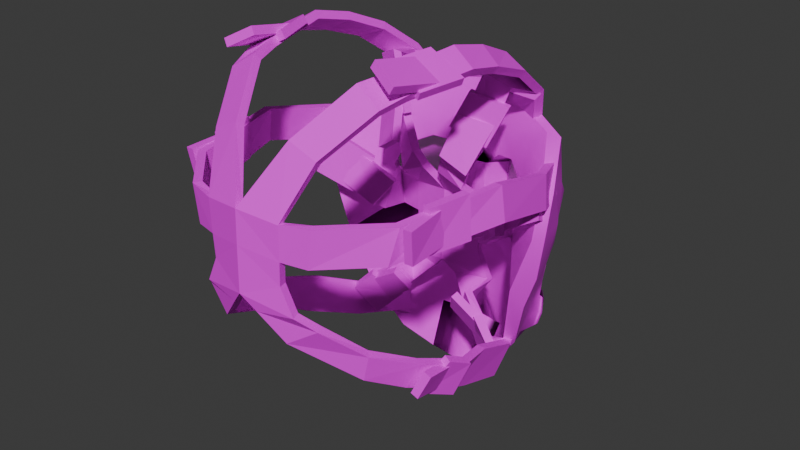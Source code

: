 # Source: gasmask.blend  (saved by Blender 4.3.34; exported with 4.5.12 LTS)
import bpy
from mathutils import Matrix  # noqa: F401  (used for matrix-valued properties, if any)

bpy.ops.wm.read_factory_settings(use_empty=True)
scene = bpy.context.scene
scene.name = 'Scene'

# ---- images (referenced by path relative to the original .blend; pixels are not part of the script)
import os
ASSET_DIR = os.environ.get("B2B_ASSET_DIR", "")  # directory of the original .blend (textures are referenced by path, not embedded)
HERE = os.path.dirname(os.path.abspath(__file__))  # packed textures are extracted next to this script under _unpacked/

def load_image(name, relpath, width, height, colorspace="sRGB"):
    """Load a texture the original file referenced (path relative to the .blend, or extracted next to this script)."""
    p = next((c for c in (os.path.join(HERE, relpath), os.path.join(ASSET_DIR, relpath)) if relpath and os.path.exists(c)), "")
    if p:
        img = bpy.data.images.load(p, check_existing=True)
        img.name = name
    else:  # same state as the original file: an image datablock whose file is absent (Cycles renders it pink)
        img = bpy.data.images.new(name, width, height)
        img.source = "FILE"
        img.filepath = "//" + (relpath or name)
    img.colorspace_settings.name = colorspace
    return img
img_gasmask_png = load_image('gasmask.png', 'gasmask.png', 1024, 1024, 'sRGB')
img_glass_png = load_image('glass.png', 'glass.png', 1024, 1024, 'sRGB')

# ---- materials (node trees are filled in below, after node groups)
mat_material = bpy.data.materials.new('Material')
mat_material_001 = bpy.data.materials.new('Material.001')

# ---- node groups
ng_smooth_by_angle = bpy.data.node_groups.new('Smooth by Angle', 'GeometryNodeTree')
_s = ng_smooth_by_angle.interface.new_socket(name='Mesh', in_out='OUTPUT', socket_type='NodeSocketGeometry')
_s = ng_smooth_by_angle.interface.new_socket(name='Mesh', in_out='INPUT', socket_type='NodeSocketGeometry')
_s = ng_smooth_by_angle.interface.new_socket(name='Angle', in_out='INPUT', socket_type='NodeSocketFloat')
_s.subtype = 'ANGLE'
_s.default_value = 0.5236
_s.min_value = 0.0
_s.max_value = 3.142
_s.description = 'Maximum face angle for smooth edges'
_s = ng_smooth_by_angle.interface.new_socket(name='Ignore Sharpness', in_out='INPUT', socket_type='NodeSocketBool')
_s.force_non_field = True
ng_smooth_by_angle.description = 'Set the sharpness of mesh edges based on the angle between the neighboring faces'
ng_smooth_by_angle.is_modifier = True
_N = ng_smooth_by_angle.nodes; _L = ng_smooth_by_angle.links
n0 = _N.new('GeometryNodeSetShadeSmooth'); n0.name = 'Set Shade Smooth'; n0.location = (120, -80)
n0.domain = 'EDGE'
n1 = _N.new('GeometryNodeSetShadeSmooth'); n1.name = 'Set Shade Smooth.001'; n1.location = (300, -80)
n2 = _N.new('NodeGroupOutput'); n2.name = 'Group Output'; n2.location = (480, -80)
n3 = _N.new('GeometryNodeInputMeshEdgeAngle'); n3.name = 'Edge Angle'; n3.location = (-440, -240)
n4 = _N.new('NodeGroupInput'); n4.name = 'Group Input'; n4.location = (-80, -80)
n5 = _N.new('GeometryNodeInputEdgeSmooth'); n5.name = 'Is Edge Smooth'; n5.location = (-260, -120)
n6 = _N.new('GeometryNodeInputShadeSmooth'); n6.name = 'Is Shade Smooth'; n6.location = (-440, -397)
n7 = _N.new('FunctionNodeCompare'); n7.name = 'Compare'; n7.location = (-260, -260)
n7.operation = 'LESS_EQUAL'
n7.inputs[6].default_value = (0.0, 0.0, 0.0, 0.0)
n7.inputs[7].default_value = (0.0, 0.0, 0.0, 0.0)
n8 = _N.new('FunctionNodeBooleanMath'); n8.name = 'Boolean Math.001'; n8.location = (-80, -260)
n9 = _N.new('NodeGroupInput'); n9.name = 'Group Input.001'; n9.location = (-440, -329)
n10 = _N.new('NodeGroupInput'); n10.name = 'Group Input.002'; n10.location = (-259, -189)
n11 = _N.new('FunctionNodeBooleanMath'); n11.name = 'Boolean Math'; n11.location = (-80, -149)
n11.operation = 'OR'
n12 = _N.new('FunctionNodeBooleanMath'); n12.name = 'Boolean Math.002'; n12.location = (-260, -380)
n12.operation = 'OR'
n13 = _N.new('NodeGroupInput'); n13.name = 'Group Input.003'; n13.location = (-440, -460)
_L.new(n3.outputs[0], n7.inputs[0])
_L.new(n1.outputs[0], n2.inputs[0])
_L.new(n9.outputs[1], n7.inputs[1])
_L.new(n7.outputs[0], n8.inputs[0])
_L.new(n4.outputs[0], n0.inputs[0])
_L.new(n0.outputs[0], n1.inputs[0])
_L.new(n8.outputs[0], n0.inputs[2])
_L.new(n10.outputs[2], n11.inputs[1])
_L.new(n5.outputs[0], n11.inputs[0])
_L.new(n11.outputs[0], n0.inputs[1])
_L.new(n13.outputs[2], n12.inputs[1])
_L.new(n6.outputs[0], n12.inputs[0])
_L.new(n12.outputs[0], n8.inputs[1])
n2.is_active_output = True

# ---- material node trees
mat_material.use_nodes = True; mat_material.node_tree.nodes.clear()
_N = mat_material.node_tree.nodes; _L = mat_material.node_tree.links
n0 = _N.new('ShaderNodeBsdfPrincipled'); n0.name = 'Principled BSDF'; n0.location = (10, 300)
n0.inputs[2].default_value = 0.7603
n1 = _N.new('ShaderNodeOutputMaterial'); n1.name = 'Material Output'; n1.location = (300, 300)
n2 = _N.new('ShaderNodeTexImage'); n2.name = 'Image Texture'; n2.location = (-280, 280)
n2.image = img_gasmask_png
_L.new(n0.outputs[0], n1.inputs[0])
_L.new(n2.outputs[0], n0.inputs[0])
n1.is_active_output = True
mat_material_001.use_nodes = True; mat_material_001.node_tree.nodes.clear()
_N = mat_material_001.node_tree.nodes; _L = mat_material_001.node_tree.links
n0 = _N.new('ShaderNodeBsdfPrincipled'); n0.name = 'Principled BSDF'; n0.location = (10, 300)
n0.inputs[4].default_value = 0.5124
n1 = _N.new('ShaderNodeOutputMaterial'); n1.name = 'Material Output'; n1.location = (300, 300)
n2 = _N.new('ShaderNodeTexImage'); n2.name = 'Image Texture'; n2.location = (-280, 280)
n2.image = img_glass_png
_L.new(n0.outputs[0], n1.inputs[0])
_L.new(n2.outputs[0], n0.inputs[0])
n1.is_active_output = True

# ---- world
world_world = bpy.data.worlds.new('World'); scene.world = world_world
world_world.use_nodes = True; world_world.node_tree.nodes.clear()
_N = world_world.node_tree.nodes; _L = world_world.node_tree.links
n0 = _N.new('ShaderNodeOutputWorld'); n0.name = 'World Output'; n0.location = (300, 300)
n1 = _N.new('ShaderNodeBackground'); n1.name = 'Background'; n1.location = (10, 300)
n1.inputs[0].default_value = (0.05088, 0.05088, 0.05088, 1.0)
_L.new(n1.outputs[0], n0.inputs[0])
n0.is_active_output = True
world_world.color = (0.05088, 0.05088, 0.05088)
world_world.sun_shadow_jitter_overblur = 0.0

# ---- meshes
me_cube = bpy.data.meshes.new('Cube')
me_cube.from_pydata([(-0.01299, -0.1403, -1.755), (0.0002475, -0.1393, -1.752), (0.0002475, -0.1535, -1.805), (-0.01299, -0.1526, -1.802), (-0.02322, -0.15, -1.792), (-0.02693, -0.1465, -1.779), (-0.02322, -0.1429, -1.765), (-0.0207, -0.1549, -1.733), (-0.00872, -0.1495, -1.731), (-0.03398, -0.1641, -1.724), (-0.01493, -0.1572, -1.718), (-0.05147, -0.1706, -1.718), (-0.06255, -0.1797, -1.702), (-0.06799, -0.1818, -1.676), (-0.0556, -0.1737, -1.661), (-0.0364, -0.1621, -1.658), (-0.02041, -0.155, -1.663), (-0.006526, -0.1511, -1.678), (-0.007551, -0.1538, -1.721), (-0.003537, -0.1543, -1.701), (0.0002475, -0.1545, -1.704), (0.0002475, -0.1519, -1.68), (-0.03014, -0.1608, -1.738), (-0.04216, -0.168, -1.732), (-0.03534, -0.1625, -1.719), (-0.01893, -0.1571, -1.713), (-0.04973, -0.1686, -1.713), (-0.05881, -0.1761, -1.7), (-0.0651, -0.1783, -1.679), (-0.05464, -0.1717, -1.665), (-0.03805, -0.1604, -1.661), (-0.02272, -0.1539, -1.667), (-0.01185, -0.1515, -1.679), (-0.009219, -0.1534, -1.699), (-0.03451, -0.1669, -1.714), (-0.02126, -0.1615, -1.71), (-0.04744, -0.1736, -1.709), (-0.05565, -0.1801, -1.699), (-0.06077, -0.1802, -1.681), (-0.05089, -0.1746, -1.671), (-0.03717, -0.1641, -1.666), (-0.02316, -0.1586, -1.671), (-0.01347, -0.1583, -1.681), (-0.01228, -0.1588, -1.698), (0.0002475, -0.1585, -1.642), (-0.03286, -0.1674, -1.642), (-0.06326, -0.1813, -1.653), (-0.06629, -0.1858, -1.709), (-0.05714, -0.1771, -1.727), (-0.0698, -0.1879, -1.669), (0.0002475, -0.1405, -1.744), (-0.01676, -0.1464, -1.748), (-0.01004, -0.1404, -1.76), (0.0002475, -0.1396, -1.757), (0.0002475, -0.1506, -1.798), (-0.01004, -0.1499, -1.796), (-0.01792, -0.1479, -1.788), (-0.0208, -0.1451, -1.778), (-0.01792, -0.1424, -1.767), (0.0002475, -0.1613, -1.628), (-0.03104, -0.171, -1.63), (-0.06657, -0.1868, -1.642), (-0.07265, -0.1994, -1.665), (0.0002475, -0.1452, -1.759), (-0.00904, -0.1458, -1.761), (-0.00904, -0.154, -1.792), (0.0002475, -0.1546, -1.795), (-0.01579, -0.1523, -1.786), (-0.01827, -0.1499, -1.777), (-0.01579, -0.1475, -1.768), (0.0002475, -0.1473, -1.728), (0.0002475, -0.1511, -1.718), (-0.06823, -0.1934, -1.71), (-0.07162, -0.1921, -1.688), (-0.08125, -0.215, -1.662), (-0.07471, -0.1973, -1.689), (-0.0743, -0.2156, -1.718), (-0.07958, -0.218, -1.689), (-0.06352, -0.1897, -1.725), (-0.02803, -0.1834, -1.711), (-0.01524, -0.1788, -1.705), (-0.03882, -0.189, -1.706), (-0.04918, -0.1939, -1.689), (-0.04263, -0.1912, -1.674), (-0.02952, -0.1802, -1.668), (-0.01733, -0.1756, -1.67), (-0.008272, -0.175, -1.678), (-0.006955, -0.1753, -1.694), (-0.03004, -0.1582, -1.787), (-0.03084, -0.1537, -1.777), (-0.02714, -0.1501, -1.764), (-0.03692, -0.1657, -1.782), (-0.03391, -0.1587, -1.775), (-0.03643, -0.1582, -1.764), (-0.04965, -0.171, -1.758), (-0.05277, -0.1776, -1.766), (-0.05025, -0.1787, -1.777), (-0.04369, -0.1737, -1.783), (-0.043, -0.1632, -1.758), (-0.04053, -0.1638, -1.781), (-0.03797, -0.1579, -1.775), (-0.04011, -0.1575, -1.766), (-0.05148, -0.1685, -1.761), (-0.05404, -0.174, -1.768), (-0.0519, -0.1749, -1.776), (-0.0463, -0.1707, -1.782), (-0.04571, -0.1617, -1.76), (-0.04253, -0.1645, -1.748), (-0.02931, -0.1555, -1.751), (-0.0591, -0.1897, -1.741), (-0.06547, -0.2134, -1.741), (-0.05418, -0.1764, -1.744), (-0.05501, -0.1878, -1.753), (-0.04601, -0.1662, -1.771), (-0.05194, -0.1876, -1.766), (-0.04592, -0.1887, -1.779), (-0.05567, -0.2061, -1.773), (-0.0272, -0.1695, -1.801), (-0.03531, -0.1908, -1.8), (0.0002475, -0.1612, -1.809), (0.0002475, -0.1737, -1.821), (-0.03435, -0.1767, -1.795), (-0.01489, -0.1647, -1.807), (-0.02384, -0.1813, -1.811), (0.0002475, -0.1712, -1.626), (-0.03941, -0.1819, -1.792), (-0.02796, -0.178, -1.629), (0.0002475, -0.1802, -1.656), (-0.02682, -0.1856, -1.648), (0.0002475, -0.1809, -1.676), (-0.05115, -0.1918, -1.647), (0.0002475, -0.1783, -1.693), (-0.06013, -0.1918, -1.639), (-0.07032, -0.217, -1.665), (-0.07513, -0.2176, -1.662), (0.0002475, -0.174, -1.708), (-0.06155, -0.2235, -1.727), (-0.07458, -0.224, -1.69), (-0.05221, -0.2133, -1.767), (-0.03527, -0.2018, -1.799), (-0.01986, -0.1892, -1.815), (0.0002475, -0.1624, -1.727), (-0.02297, -0.1744, -1.788), (0.0002475, -0.1611, -1.796), (0.0002475, -0.1843, -1.822), (-0.0346, -0.1882, -1.776), (0.0002475, -0.1618, -1.762), (-0.03337, -0.172, -1.752), (-0.04793, -0.185, -1.753), (-0.06954, -0.2207, -1.688), (-0.03451, -0.1669, -1.714), (-0.02126, -0.1615, -1.71), (-0.04744, -0.1736, -1.709), (-0.05565, -0.1801, -1.699), (-0.06077, -0.1802, -1.681), (-0.05089, -0.1746, -1.671), (-0.03717, -0.1641, -1.666), (-0.02316, -0.1586, -1.671), (-0.01347, -0.1583, -1.681), (-0.01228, -0.1588, -1.698)], [], [(50, 51, 7, 8), (8, 7, 9, 10), (8, 10, 18), (18, 10, 19, 20), (20, 19, 17, 21), (9, 7, 22, 23), (15, 14, 29, 30), (19, 10, 25, 33), (12, 11, 26, 27), (16, 15, 30, 31), (13, 12, 27, 28), (17, 16, 31, 32), (14, 13, 28, 29), (11, 9, 24, 26), (17, 19, 33, 32), (10, 9, 24, 25), (26, 24, 34, 36), (33, 25, 35, 43), (30, 29, 39, 40), (27, 26, 36, 37), (32, 33, 43, 42), (31, 30, 40, 41), (28, 27, 37, 38), (25, 24, 34, 35), (32, 31, 41, 42), (29, 28, 38, 39), (16, 17, 21, 44), (15, 16, 44, 45), (14, 15, 45, 46), (11, 12, 47, 48), (11, 48, 23, 9), (14, 46, 49, 13), (1, 0, 51, 50), (5, 6, 58, 57), (3, 4, 56, 55), (0, 1, 53, 52), (6, 0, 52, 58), (4, 5, 57, 56), (2, 3, 55, 54), (58, 52, 64, 69), (45, 44, 59, 60), (46, 45, 60, 61), (49, 46, 61, 62), (63, 66, 65, 67, 68, 69, 64), (56, 57, 68, 67), (54, 55, 65, 66), (57, 58, 69, 68), (55, 56, 67, 65), (52, 53, 63, 64), (8, 18, 71, 70), (8, 70, 50), (18, 20, 71), (12, 73, 47), (47, 73, 75, 72), (73, 13, 49), (13, 73, 12), (73, 49, 62, 75), (75, 62, 74, 77), (72, 75, 77, 76), (62, 61, 74), (72, 76, 78), (47, 72, 78, 48), (42, 41, 85, 86), (39, 38, 82, 83), (36, 34, 79, 81), (43, 35, 80, 87), (40, 39, 83, 84), (37, 36, 81, 82), (42, 43, 87, 86), (41, 40, 84, 85), (38, 37, 82), (35, 34, 79, 80), (6, 5, 89, 90), (5, 4, 88, 89), (90, 89, 92, 93), (89, 88, 91, 92), (6, 90, 51, 0), (98, 93, 101, 106), (92, 91, 99, 100), (96, 97, 105, 104), (94, 95, 103, 102), (93, 92, 100, 101), (97, 91, 99, 105), (95, 96, 104, 103), (94, 98, 106, 102), (90, 93, 108, 51), (51, 108, 22, 7), (93, 98, 107, 108), (78, 76, 110, 109), (78, 109, 111, 48), (108, 107, 23, 22), (23, 107, 111, 48), (98, 94, 111, 107), (109, 110, 112), (109, 112, 94, 111), (100, 113, 106, 101), (106, 113, 103, 102), (103, 113, 105, 104), (113, 100, 99, 105), (95, 94, 112, 114), (112, 110, 116, 114), (114, 116, 115), (114, 115, 96, 95), (122, 123, 120, 119), (117, 118, 123, 122), (3, 2, 119, 122), (4, 3, 122, 117), (88, 4, 117, 121), (91, 88, 121), (91, 97, 125, 121), (97, 96, 115, 125), (121, 117, 118), (121, 118, 125), (115, 116, 118, 125), (60, 59, 124, 126), (126, 124, 127, 128), (86, 85, 127, 129), (85, 84, 128, 127), (86, 87, 131, 129), (61, 60, 126, 132), (84, 83, 130, 128), (128, 130, 132, 126), (130, 83, 82, 133), (130, 133, 134, 132), (61, 132, 134, 74), (110, 76, 136), (116, 110, 136, 138), (123, 118, 139, 140), (77, 74, 134, 137), (118, 116, 138, 139), (76, 77, 137, 136), (87, 80, 135, 131), (80, 79, 141, 135), (146, 147, 142, 143), (147, 79, 81, 148), (120, 123, 140, 144), (144, 140, 142, 143), (142, 147, 148, 145), (141, 79, 147, 146), (142, 145, 139, 140), (139, 145, 148, 138), (148, 81, 136, 138), (134, 133, 149, 137), (136, 137, 149, 81), (81, 149, 133, 82), (159, 151, 150, 152, 153, 154, 155, 156, 157, 158)])
me_cube.polygons.foreach_set('use_smooth', [1, 1, 1, 1, 1, 1, 1, 1, 1, 1, 1, 1, 1, 1, 1, 1, 1, 1, 1, 1, 1, 1, 1, 1, 1, 1, 1, 1, 1, 1, 1, 1, 1, 1, 1, 1, 1, 1, 1, 1, 1, 1, 1, 1, 1, 1, 1, 1, 1, 1, 1, 1, 1, 1, 1, 1, 1, 1, 1, 1, 1, 1, 1, 1, 1, 1, 1, 1, 1, 1, 1, 1, 1, 1, 1, 1, 1, 1, 1, 1, 1, 1, 1, 1, 1, 1, 1, 1, 1, 1, 1, 1, 1, 1, 1, 1, 1, 1, 1, 1, 1, 1, 1, 1, 1, 1, 1, 1, 1, 1, 1, 1, 1, 1, 1, 1, 1, 1, 1, 1, 1, 1, 1, 1, 1, 1, 1, 1, 1, 1, 1, 1, 1, 1, 1, 1, 1, 1, 1, 1, 1, 1, 1, 1, 1, 0])
me_cube.polygons.foreach_set('material_index', [0, 0, 0, 0, 0, 0, 0, 0, 0, 0, 0, 0, 0, 0, 0, 0, 0, 0, 0, 0, 0, 0, 0, 0, 0, 0, 0, 0, 0, 0, 0, 0, 0, 0, 0, 0, 0, 0, 0, 0, 0, 0, 0, 0, 0, 0, 0, 0, 0, 0, 0, 0, 0, 0, 0, 0, 0, 0, 0, 0, 0, 0, 0, 0, 0, 0, 0, 0, 0, 0, 0, 0, 0, 0, 0, 0, 0, 0, 0, 0, 0, 0, 0, 0, 0, 0, 0, 0, 0, 0, 0, 0, 0, 0, 0, 0, 0, 0, 0, 0, 0, 0, 0, 0, 0, 0, 0, 0, 0, 0, 0, 0, 0, 0, 0, 0, 0, 0, 0, 0, 0, 0, 0, 0, 0, 0, 0, 0, 0, 0, 0, 0, 0, 0, 0, 0, 0, 0, 0, 0, 0, 0, 0, 0, 0, 1])
_k = set([(0, 6), (2, 3), (3, 4), (4, 5), (5, 6), (24, 25), (24, 26), (25, 33), (26, 27), (27, 28), (28, 29), (29, 30), (30, 31), (31, 32), (32, 33), (52, 53), (52, 58), (54, 55), (55, 56), (56, 57), (57, 58), (59, 60), (60, 61), (61, 74), (63, 64), (64, 69), (65, 66), (65, 67), (67, 68), (68, 69), (74, 77), (76, 77), (76, 110), (79, 80), (79, 81), (80, 87), (81, 82), (82, 83), (83, 84), (84, 85), (85, 86), (86, 87), (93, 98), (94, 98), (110, 116), (116, 118), (118, 123), (120, 123), (124, 126), (126, 132), (132, 134), (134, 137), (136, 137), (136, 138), (138, 139), (139, 140), (140, 144)])
me_cube.attributes.new('sharp_edge', 'BOOLEAN', 'EDGE').data.foreach_set('value', [ (min(e.vertices), max(e.vertices)) in _k for e in me_cube.edges])
_uv = me_cube.uv_layers.new(name='UVMap')
_uv.uv.foreach_set('vector', [0.03926, 0.5649, 0.1197, 0.5498, 0.1451, 0.627, 0.0866, 0.6296, 0.0866, 0.6296, 0.1451, 0.627, 0.2115, 0.6728, 0.1199, 0.6945, 0.0866, 0.6296, 0.1199, 0.6945, 0.08485, 0.6781, 0.08485, 0.6781, 0.1199, 0.6945, 0.06249, 0.7671, 0.04745, 0.75, 0.04128, 0.703, 0.05361, 0.717, 0.05685, 0.7977, 0.0332, 0.7897, 0.2115, 0.6728, 0.1451, 0.627, 0.1975, 0.6086, 0.2548, 0.6441, 0.7702, 0.748, 0.7681, 0.6656, 0.7862, 0.6696, 0.7845, 0.7437, 0.06249, 0.7671, 0.1199, 0.6945, 0.1355, 0.7168, 0.08661, 0.7771, 0.8557, 0.5478, 0.9284, 0.406, 0.9557, 0.4342, 0.8961, 0.5474, 0.7936, 0.8102, 0.7702, 0.748, 0.7845, 0.7437, 0.8102, 0.8027, 0.8647, 0.7418, 0.8557, 0.5478, 0.8961, 0.5474, 0.8931, 0.7141, 0.8487, 0.8629, 0.7936, 0.8102, 0.8102, 0.8027, 0.8512, 0.8438, 0.7681, 0.6656, 0.8158, 0.6033, 0.827, 0.6177, 0.7862, 0.6696, 0.9284, 0.406, 0.9868, 0.3635, 0.9953, 0.4053, 0.9557, 0.4342, 0.05685, 0.7977, 0.05361, 0.717, 0.07338, 0.7252, 0.07603, 0.7975, 0.1199, 0.6945, 0.2115, 0.6728, 0.2134, 0.6984, 0.1355, 0.7168, 0.7147, 0.8812, 0.7122, 0.9909, 0.6743, 0.9853, 0.67, 0.8706, 0.7054, 0.191, 0.6977, 0.1247, 0.6696, 0.1549, 0.6703, 0.2364, 0.722, 0.4877, 0.7237, 0.5629, 0.6703, 0.5585, 0.6765, 0.493, 0.7104, 0.8113, 0.7147, 0.8812, 0.67, 0.8706, 0.6718, 0.7947, 0.721, 0.3165, 0.7054, 0.191, 0.6703, 0.2364, 0.6727, 0.3387, 0.7138, 0.3937, 0.722, 0.4877, 0.6765, 0.493, 0.6719, 0.4058, 0.703, 0.6802, 0.7104, 0.8113, 0.6718, 0.7947, 0.6693, 0.6679, 0.6977, 0.1247, 0.7047, 0.0124, 0.6706, 0.02545, 0.6696, 0.1549, 0.721, 0.3165, 0.7138, 0.3937, 0.6719, 0.4058, 0.6727, 0.3387, 0.7237, 0.5629, 0.703, 0.6802, 0.6693, 0.6679, 0.6703, 0.5585, 0.7936, 0.8102, 0.8487, 0.8629, 0.8524, 0.8878, 0.714, 0.8814, 0.7702, 0.748, 0.7936, 0.8102, 0.714, 0.8814, 0.7095, 0.7577, 0.7681, 0.6656, 0.7702, 0.748, 0.7095, 0.7577, 0.7336, 0.6324, 0.9284, 0.406, 0.8557, 0.5478, 0.816, 0.5092, 0.8495, 0.3579, 0.9284, 0.406, 0.8495, 0.3579, 0.9653, 0.2865, 0.9868, 0.3635, 0.7681, 0.6656, 0.7336, 0.6324, 0.7828, 0.5887, 0.8158, 0.6033, 0.0376, 0.531, 0.09517, 0.5132, 0.1197, 0.5498, 0.03926, 0.5649, 0.4702, 0.1991, 0.4242, 0.355, 0.3759, 0.3238, 0.4152, 0.2039, 0.3171, -0.06911, 0.4245, 0.03343, 0.375, 0.06918, 0.2954, -0.01514, 0.3242, 0.4585, 0.1779, 0.4834, 0.1761, 0.4214, 0.2925, 0.3962, 0.4242, 0.355, 0.3242, 0.4585, 0.2925, 0.3962, 0.3759, 0.3238, 0.4245, 0.03343, 0.4702, 0.1991, 0.4152, 0.2039, 0.375, 0.06918, 0.1805, -0.09432, 0.3171, -0.06911, 0.2954, -0.01514, 0.1818, -0.03608, 0.3759, 0.3238, 0.2925, 0.3962, 0.2515, 0.3134, 0.2984, 0.2642, 0.7095, 0.7577, 0.714, 0.8814, 0.6615, 0.8824, 0.663, 0.7628, 0.7336, 0.6324, 0.7095, 0.7577, 0.663, 0.7628, 0.6657, 0.6057, 0.7828, 0.5887, 0.7336, 0.6324, 0.6657, 0.6057, 0.7583, 0.551, 0.1786, 0.3335, 0.1809, 0.05249, 0.2466, 0.07302, 0.2983, 0.1314, 0.3143, 0.2028, 0.2984, 0.2642, 0.2515, 0.3134, 0.375, 0.06918, 0.4152, 0.2039, 0.3143, 0.2028, 0.2983, 0.1314, 0.1818, -0.03608, 0.2954, -0.01514, 0.2466, 0.07302, 0.1809, 0.05249, 0.4152, 0.2039, 0.3759, 0.3238, 0.2984, 0.2642, 0.3143, 0.2028, 0.2954, -0.01514, 0.375, 0.06918, 0.2983, 0.1314, 0.2466, 0.07302, 0.2925, 0.3962, 0.1761, 0.4214, 0.1786, 0.3335, 0.2515, 0.3134, 0.0866, 0.6296, 0.08485, 0.6781, 0.0475, 0.6893, 0.0454, 0.64, 0.0866, 0.6296, 0.0454, 0.64, 0.03926, 0.5649, 0.08485, 0.6781, 0.04745, 0.75, 0.0475, 0.6893, 0.8557, 0.5478, 0.7904, 0.667, 0.816, 0.5092, 0.816, 0.5092, 0.7904, 0.667, 0.7464, 0.6729, 0.7584, 0.5104, 0.7904, 0.667, 0.8647, 0.7418, 0.8519, 0.8012, 0.8647, 0.7418, 0.7904, 0.667, 0.8557, 0.5478, 0.7904, 0.667, 0.8519, 0.8012, 0.7719, 0.8478, 0.7464, 0.6729, 0.7427, 0.6717, 0.7719, 0.8478, 0.6585, 0.9345, 0.6642, 0.7102, 0.7621, 0.5104, 0.7427, 0.6717, 0.6642, 0.7102, 0.6651, 0.4986, 0.7583, 0.551, 0.6657, 0.6057, 0.6584, 0.4154, 0.7584, 0.5104, 0.6651, 0.4986, 0.7724, 0.39, 0.816, 0.5092, 0.7584, 0.5104, 0.7724, 0.39, 0.8495, 0.3579, 0.6727, 0.3387, 0.6719, 0.4058, 0.5484, 0.445, 0.5601, 0.407, 0.6703, 0.5585, 0.6693, 0.6679, 0.5258, 0.6444, 0.5377, 0.5419, 0.67, 0.8706, 0.6743, 0.9853, 0.5564, 0.973, 0.5494, 0.8766, 0.6703, 0.2364, 0.6696, 0.1549, 0.5734, 0.2176, 0.5669, 0.3106, 0.6765, 0.493, 0.6703, 0.5585, 0.5377, 0.5419, 0.5503, 0.4997, 0.6718, 0.7947, 0.67, 0.8706, 0.5494, 0.8766, 0.5258, 0.6444, 0.6727, 0.3387, 0.6703, 0.2364, 0.5669, 0.3106, 0.5601, 0.407, 0.6719, 0.4058, 0.6765, 0.493, 0.5503, 0.4997, 0.5484, 0.445, 0.6693, 0.6679, 0.6718, 0.7947, 0.5258, 0.6444, 0.6696, 0.1549, 0.6706, 0.02545, 0.5875, 0.04035, 0.5734, 0.2176, 0.1438, 0.4724, 0.1786, 0.4205, 0.2114, 0.4358, 0.1769, 0.4888, 0.9759, 0.3648, 0.8711, 0.2742, 0.835, 0.3834, 0.9296, 0.431, 0.1769, 0.4888, 0.2114, 0.4358, 0.2355, 0.4471, 0.2311, 0.4958, 0.9296, 0.431, 0.835, 0.3834, 0.7997, 0.4851, 0.8997, 0.4821, 0.1438, 0.4724, 0.1769, 0.4888, 0.1197, 0.5498, 0.09517, 0.5132, 0.8176, 0.4602, 0.7867, 0.4914, 0.7814, 0.4758, 0.8028, 0.4532, 0.7413, 0.4911, 0.7125, 0.4613, 0.7274, 0.4553, 0.7489, 0.4767, 0.7405, 0.3868, 0.7113, 0.4189, 0.7272, 0.4238, 0.7488, 0.4014, 0.8176, 0.4161, 0.7844, 0.3847, 0.7798, 0.4008, 0.8015, 0.4225, 0.7867, 0.4914, 0.7413, 0.4911, 0.7489, 0.4767, 0.7814, 0.4758, 0.7113, 0.4189, 0.7125, 0.4613, 0.7274, 0.4553, 0.7272, 0.4238, 0.7844, 0.3847, 0.7405, 0.3868, 0.7488, 0.4014, 0.7798, 0.4008, 0.8176, 0.4161, 0.8176, 0.4602, 0.8028, 0.4532, 0.8015, 0.4225, 0.1769, 0.4888, 0.2311, 0.4958, 0.1897, 0.5487, 0.1197, 0.5498, 0.1197, 0.5498, 0.1897, 0.5487, 0.1975, 0.6086, 0.1451, 0.627, 0.2311, 0.4958, 0.2621, 0.5297, 0.2574, 0.5723, 0.1897, 0.5487, 0.7724, 0.39, 0.6651, 0.4986, 0.6631, 0.3153, 0.7593, 0.271, 0.7724, 0.39, 0.7593, 0.271, 0.858, 0.2226, 0.8495, 0.3579, 0.1897, 0.5487, 0.2574, 0.5723, 0.2548, 0.6441, 0.1975, 0.6086, 0.9653, 0.2865, 0.9497, 0.1673, 0.858, 0.2226, 0.8495, 0.3579, 0.9366, 0.09657, 0.8626, 0.1143, 0.858, 0.2226, 0.9497, 0.1673, 0.7593, 0.271, 0.6631, 0.3153, 0.7624, 0.1709, 0.7593, 0.271, 0.7624, 0.1709, 0.8626, 0.1143, 0.858, 0.2226, 0.1454, 0.2722, 0.1777, 0.1918, 0.2582, 0.2229, 0.2134, 0.2701, 0.2582, 0.2229, 0.1777, 0.1918, 0.2101, 0.1131, 0.2556, 0.1586, 0.2101, 0.1131, 0.1777, 0.1918, 0.1, 0.1615, 0.1451, 0.1144, 0.1777, 0.1918, 0.1454, 0.2722, 0.1004, 0.2274, 0.1, 0.1615, 0.8209, 0.06072, 0.8626, 0.1143, 0.7624, 0.1709, 0.7486, 0.07649, 0.7624, 0.1709, 0.6631, 0.3153, 0.6648, 0.04684, 0.7486, 0.07649, 0.8173, 0.8509, 0.6599, 0.8538, 0.8134, 0.716, 0.8173, 0.8509, 0.8134, 0.716, 0.8744, 0.6765, 0.9237, 0.7663, 0.8126, 0.2012, 0.6639, 0.3084, 0.6657, 0.04735, 0.8232, 0.0486, 0.8079, 0.342, 0.6657, 0.4869, 0.6639, 0.3084, 0.8126, 0.2012, 0.9396, 0.1723, 0.9072, 0.0434, 0.8232, 0.0486, 0.8126, 0.2012, 1.014, 0.2898, 0.9396, 0.1723, 0.8126, 0.2012, 0.8079, 0.342, 0.9776, 0.399, 1.014, 0.2898, 0.8079, 0.342, 0.8159, 0.4601, 0.9423, 0.5008, 0.9776, 0.399, 0.8159, 0.4601, 0.9423, 0.5008, 0.872, 0.5743, 0.8154, 0.5735, 0.8159, 0.4601, 0.872, 0.5743, 0.8744, 0.6765, 0.8134, 0.716, 0.8154, 0.5735, 0.8159, 0.4601, 0.8079, 0.342, 0.6657, 0.4869, 0.8159, 0.4601, 0.6657, 0.4869, 0.8154, 0.5735, 0.8134, 0.716, 0.6599, 0.8538, 0.6657, 0.4869, 0.8154, 0.5735, 0.6715, 0.7848, 0.66, 0.9465, 0.7049, 0.9242, 0.7439, 0.7761, 0.6686, 0.3714, 0.6387, 0.4736, 0.5359, 0.4263, 0.5984, 0.3393, 0.4613, 0.3694, 0.4998, 0.3481, 0.5359, 0.4263, 0.4624, 0.4082, 0.4998, 0.3481, 0.5251, 0.3067, 0.5984, 0.3393, 0.5359, 0.4263, 0.4938, 0.3984, 0.4796, 0.4572, 0.5097, 0.4613, 0.5339, 0.4032, 0.6677, 0.5707, 0.6715, 0.7848, 0.7439, 0.7761, 0.7073, 0.5929, 0.5251, 0.3067, 0.5373, 0.2416, 0.6418, 0.2551, 0.5984, 0.3393, 0.5984, 0.3393, 0.6418, 0.2551, 0.6825, 0.2409, 0.6686, 0.3714, 0.6418, 0.2551, 0.5373, 0.2416, 0.4926, 0.1964, 0.615, 0.1316, 0.6418, 0.2551, 0.615, 0.1316, 0.6329, 0.1228, 0.6825, 0.2409, 0.6677, 0.5707, 0.7073, 0.5929, 0.7031, 0.4287, 0.6787, 0.4083, 0.6604, 0.1788, 0.6612, 0.005708, 0.7629, 0.09332, 0.6656, 0.4097, 0.6604, 0.1788, 0.7629, 0.09332, 0.717, 0.3677, 0.663, 0.7852, 0.6625, 0.6437, 0.7153, 0.6008, 0.7245, 0.7805, 0.6689, 0.2688, 0.6787, 0.4083, 0.7031, 0.4287, 0.7054, 0.2805, 0.6625, 0.6437, 0.6656, 0.4097, 0.717, 0.3677, 0.7153, 0.6008, 0.6542, 0.05543, 0.6689, 0.2688, 0.7054, 0.2805, 0.7451, 0.05377, 0.4796, 0.4572, 0.4314, 0.4838, 0.4841, 0.5188, 0.5097, 0.4613, 0.4314, 0.4838, 0.3753, 0.4794, 0.4623, 0.5993, 0.4841, 0.5188, 0.3958, 0.6441, 0.308, 0.5458, 0.2595, 0.6699, 0.3198, 0.7535, 0.3093, 0.6172, 0.3753, 0.4794, 0.3417, 0.4425, 0.252, 0.5857, 0.6631, 0.9577, 0.663, 0.7852, 0.7245, 0.7805, 0.7016, 0.9076, 0.2061, 0.816, 0.1714, 0.7415, 0.2595, 0.6699, 0.3198, 0.7535, 0.2607, 0.7413, 0.3093, 0.6172, 0.252, 0.5857, 0.2257, 0.6714, 0.4623, 0.5993, 0.3753, 0.4794, 0.3093, 0.6172, 0.3971, 0.7155, 0.2607, 0.7413, 0.2257, 0.6714, 0.1541, 0.723, 0.1726, 0.8129, 0.1541, 0.723, 0.2257, 0.6714, 0.252, 0.5857, 0.144, 0.5949, 0.252, 0.5857, 0.3417, 0.4425, 0.1634, 0.4412, 0.144, 0.5949, 0.6329, 0.1228, 0.615, 0.1316, 0.5484, 0.09032, 0.5539, 0.06952, 0.4207, 0.02923, 0.5539, 0.06952, 0.5484, 0.09032, 0.4207, 0.2024, 0.4207, 0.2024, 0.5484, 0.09032, 0.615, 0.1316, 0.4926, 0.1964, 0.7278, 0.07786, 0.8952, 0.3199, 0.9103, 0.6124, 0.7342, 0.8554, 0.4951, 1.0, 0.1198, 0.9856, 2.942e-07, 0.7216, 3.033e-07, 0.3742, 0.1645, 0.1187, 0.4092, 1.904e-07])
me_cube.materials.append(mat_material)
me_cube.materials.append(mat_material_001)
me_cube.update()
me_cube.normals_split_custom_set([tuple(v) for v in zip(*[iter([-0.3404, 0.87, 0.3566, -0.5173, 0.7904, 0.328, -0.482, 0.8359, 0.2626, -0.3738, 0.8603, 0.3465, -0.3738, 0.8603, 0.3465, -0.482, 0.8359, 0.2626, -0.4155, 0.9096, -0.01034, -0.255, 0.9655, 0.05281, -0.3738, 0.8603, 0.3465, -0.255, 0.9655, 0.05281, -0.3077, 0.9083, 0.2835, -0.3077, 0.9083, 0.2835, -0.255, 0.9655, 0.05281, -0.03618, 0.995, -0.09261, -0.1949, 0.9797, 0.04693, -0.1949, 0.9797, 0.04693, -0.03618, 0.995, -0.09261, 0.03513, 0.9923, -0.1186, 0.03886, 0.9919, -0.1211, -0.4155, 0.9096, -0.01034, -0.482, 0.8359, 0.2626, -0.5258, 0.8298, 0.1869, -0.5472, 0.8301, 0.107, 0.3785, -0.8392, -0.3905, 0.607, -0.7442, -0.2788, 0.6259, -0.7282, -0.279, 0.3987, -0.8159, -0.4187, -0.03618, 0.995, -0.09261, -0.255, 0.9655, 0.05281, -0.128, 0.9625, -0.239, 0.007245, 0.9883, -0.1522, 0.7659, -0.637, 0.08749, 0.5875, -0.7951, 0.1509, 0.5779, -0.798, 0.1708, 0.7053, -0.7036, 0.08701, 0.1328, -0.9399, -0.3146, 0.3785, -0.8392, -0.3905, 0.3987, -0.8159, -0.4187, 0.1162, -0.9435, -0.3104, 0.8255, -0.5633, -0.03476, 0.7659, -0.637, 0.08749, 0.7053, -0.7036, 0.08701, 0.7179, -0.696, -0.01278, -0.002343, -0.9804, -0.1971, 0.1328, -0.9399, -0.3146, 0.1162, -0.9435, -0.3104, 0.03039, -0.9794, -0.1996, 0.607, -0.7442, -0.2788, 0.8255, -0.5633, -0.03476, 0.7179, -0.696, -0.01278, 0.6259, -0.7282, -0.279, 0.5875, -0.7951, 0.1509, 0.4566, -0.861, 0.2241, 0.4431, -0.8488, 0.2885, 0.5779, -0.798, 0.1708, 0.03513, 0.9923, -0.1186, -0.03618, 0.995, -0.09261, 0.007245, 0.9883, -0.1522, 0.03231, 0.9926, -0.1167, -0.255, 0.9655, 0.05281, -0.4155, 0.9096, -0.01034, -0.2288, 0.9317, -0.282, -0.128, 0.9625, -0.239, -0.1278, -0.6642, -0.7365, 0.01981, -0.6653, -0.7463, -0.2155, -0.3498, -0.9117, -0.3776, -0.453, -0.8076, -0.8625, 0.4908, 0.1232, -0.6096, 0.6227, 0.4906, -0.6013, 0.02076, 0.7987, -0.926, -0.1897, 0.3265, 0.4224, -0.6673, 0.6134, 0.1866, -0.8065, 0.561, -0.3627, -0.4267, 0.8285, 0.07099, -0.1467, 0.9866, -0.5133, -0.7076, -0.4857, -0.1278, -0.6642, -0.7365, -0.3776, -0.453, -0.8076, -0.5341, -0.7158, -0.4498, -0.9249, 0.3609, -0.1196, -0.8625, 0.4908, 0.1232, -0.926, -0.1897, 0.3265, -0.9529, -0.2959, -0.06647, 0.5909, -0.5084, 0.6264, 0.4224, -0.6673, 0.6134, 0.07099, -0.1467, 0.9866, 0.468, 0.1079, 0.8771, -0.3064, -0.9214, 0.2391, -0.5133, -0.7076, -0.4857, -0.5341, -0.7158, -0.4498, -0.6981, -0.6536, 0.2925, -0.6096, 0.6227, 0.4906, -0.4521, 0.6437, 0.6175, -0.3987, 0.08362, 0.9133, -0.6013, 0.02076, 0.7987, 0.6939, -0.3896, 0.6056, 0.5909, -0.5084, 0.6264, 0.468, 0.1079, 0.8771, 0.6954, -0.382, 0.6087, 0.1866, -0.8065, 0.561, -0.3064, -0.9214, 0.2391, -0.6981, -0.6536, 0.2925, -0.3627, -0.4267, 0.8285, 0.1328, -0.9399, -0.3146, -0.002343, -0.9804, -0.1971, -0.01483, -0.9805, -0.1961, 0.1989, -0.9411, -0.2735, 0.3785, -0.8392, -0.3905, 0.1328, -0.9399, -0.3146, 0.1989, -0.9411, -0.2735, 0.3764, -0.8695, -0.3199, 0.607, -0.7442, -0.2788, 0.3785, -0.8392, -0.3905, 0.3764, -0.8695, -0.3199, 0.7134, -0.6692, -0.2082, 0.5875, -0.7951, 0.1509, 0.7659, -0.637, 0.08749, 0.8575, -0.4936, 0.1453, 0.8025, -0.5707, 0.174, 0.5875, -0.7951, 0.1509, 0.8025, -0.5707, 0.174, 0.4692, -0.87, 0.1518, 0.4566, -0.861, 0.2241, 0.607, -0.7442, -0.2788, 0.7134, -0.6692, -0.2082, 0.8816, -0.4632, -0.09029, 0.8255, -0.5633, -0.03476, -0.2012, 0.9602, 0.1938, -0.3348, 0.9235, 0.1873, -0.5173, 0.7904, 0.328, -0.3404, 0.87, 0.3566, -0.1625, 0.9527, -0.2568, -0.1593, 0.9728, -0.1682, -0.1551, 0.9755, -0.1563, -0.165, 0.9553, -0.2452, -0.0687, 0.926, -0.3712, -0.1264, 0.9363, -0.3277, -0.1318, 0.9378, -0.3211, -0.07304, 0.9265, -0.3692, -0.3348, 0.9235, 0.1873, -0.2012, 0.9602, 0.1938, -0.05584, 0.9968, -0.0576, -0.09624, 0.9917, -0.08518, -0.1593, 0.9728, -0.1682, -0.3348, 0.9235, 0.1873, -0.09624, 0.9917, -0.08518, -0.1551, 0.9755, -0.1563, -0.1264, 0.9363, -0.3277, -0.1625, 0.9527, -0.2568, -0.165, 0.9553, -0.2452, -0.1318, 0.9378, -0.3211, -0.03818, 0.9221, -0.385, -0.0687, 0.926, -0.3712, -0.07304, 0.9265, -0.3692, -0.03818, 0.9221, -0.385, 0.7364, 0.3812, -0.559, 0.4031, 0.3587, -0.8419, 0.4335, 0.3584, -0.8268, 0.7558, 0.385, -0.5297, 0.3764, -0.8695, -0.3199, 0.1989, -0.9411, -0.2735, 0.274, -0.9293, -0.2478, 0.3646, -0.8905, -0.2721, 0.7134, -0.6692, -0.2082, 0.3764, -0.8695, -0.3199, 0.3646, -0.8905, -0.2721, 0.7372, -0.6506, -0.1822, 0.8816, -0.4632, -0.09029, 0.7134, -0.6692, -0.2082, 0.7372, -0.6506, -0.1822, 0.915, -0.4028, -0.02286, -1.362e-06, 0.9667, -0.2558, -1.362e-06, 0.9667, -0.2558, -1.362e-06, 0.9667, -0.2558, -1.362e-06, 0.9667, -0.2558, -1.362e-06, 0.9667, -0.2558, -1.362e-06, 0.9667, -0.2558, -1.362e-06, 0.9667, -0.2558, 0.7788, 0.541, 0.3174, 0.8839, 0.4491, -0.1309, 0.8849, 0.4538, -0.105, 0.7747, 0.5427, 0.3247, 0.2355, 0.6561, 0.717, 0.4442, 0.6329, 0.6341, 0.4551, 0.6307, 0.6286, 0.2355, 0.6561, 0.717, 0.8839, 0.4491, -0.1309, 0.7364, 0.3812, -0.559, 0.7558, 0.385, -0.5297, 0.8849, 0.4538, -0.105, 0.4442, 0.6329, 0.6341, 0.7788, 0.541, 0.3174, 0.7747, 0.5427, 0.3247, 0.4551, 0.6307, 0.6286, 0.4031, 0.3587, -0.8419, 0.2162, 0.3515, -0.9109, 0.2162, 0.3515, -0.9109, 0.4335, 0.3584, -0.8268, -0.3738, 0.8603, 0.3465, -0.3077, 0.9083, 0.2835, -0.3918, 0.8767, 0.2792, -0.3585, 0.8604, 0.3621, -0.3738, 0.8603, 0.3465, -0.3585, 0.8604, 0.3621, -0.3404, 0.87, 0.3566, -0.3077, 0.9083, 0.2835, -0.1949, 0.9797, 0.04693, -0.3918, 0.8767, 0.2792, 0.7659, -0.637, 0.08749, 0.9131, -0.4019, 0.06875, 0.8575, -0.4936, 0.1453, 0.8575, -0.4936, 0.1453, 0.9131, -0.4019, 0.06875, 0.9394, -0.3344, 0.07577, 0.9217, -0.3343, 0.1965, 0.9131, -0.4019, 0.06875, 0.8255, -0.5633, -0.03476, 0.8816, -0.4632, -0.09029, 0.8255, -0.5633, -0.03476, 0.9131, -0.4019, 0.06875, 0.7659, -0.637, 0.08749, 0.9131, -0.4019, 0.06875, 0.8816, -0.4632, -0.09029, 0.915, -0.4028, -0.02286, 0.9394, -0.3344, 0.07577, 0.9394, -0.3344, 0.07577, 0.915, -0.4028, -0.02286, 0.9197, -0.3924, 0.01037, 0.9449, -0.3139, 0.09271, 0.9217, -0.3343, 0.1965, 0.9394, -0.3344, 0.07577, 0.9449, -0.3139, 0.09271, 0.9307, -0.2844, 0.23, 0.915, -0.4028, -0.02286, 0.7372, -0.6506, -0.1822, 0.9197, -0.3924, 0.01037, 0.9217, -0.3343, 0.1965, 0.9307, -0.2844, 0.23, 0.9135, -0.3272, 0.2417, 0.8575, -0.4936, 0.1453, 0.9217, -0.3343, 0.1965, 0.9135, -0.3272, 0.2417, 0.8025, -0.5707, 0.174, 0.6954, -0.382, 0.6087, 0.468, 0.1079, 0.8771, 0.4728, 0.1641, 0.8657, 0.6588, 0.2708, 0.7019, -0.3627, -0.4267, 0.8285, -0.6981, -0.6536, 0.2925, -0.7433, -0.6652, -0.07118, -0.4236, -0.4589, 0.781, -0.3776, -0.453, -0.8076, -0.2155, -0.3498, -0.9117, -0.2354, -0.3171, -0.9187, -0.4068, -0.4624, -0.7879, -0.926, -0.1897, 0.3265, -0.6013, 0.02076, 0.7987, -0.6225, -0.03268, 0.782, -0.9341, -0.2396, 0.2647, 0.07099, -0.1467, 0.9866, -0.3627, -0.4267, 0.8285, -0.4236, -0.4589, 0.781, 0.01769, -0.1076, 0.994, -0.5341, -0.7158, -0.4498, -0.3776, -0.453, -0.8076, -0.4068, -0.4624, -0.7879, -0.7433, -0.6652, -0.07118, -0.9529, -0.2959, -0.06647, -0.926, -0.1897, 0.3265, -0.9341, -0.2396, 0.2647, -0.9478, -0.3122, -0.0646, 0.468, 0.1079, 0.8771, 0.07099, -0.1467, 0.9866, 0.01769, -0.1076, 0.994, 0.4728, 0.1641, 0.8657, -0.6981, -0.6536, 0.2925, -0.5341, -0.7158, -0.4498, -0.7433, -0.6652, -0.07118, -0.6013, 0.02076, 0.7987, -0.3987, 0.08362, 0.9133, -0.3951, 0.06826, 0.9161, -0.6225, -0.03268, 0.782, -0.7628, 0.5858, 0.2736, -0.8709, 0.4805, -0.1035, -0.8247, 0.5468, -0.1448, -0.7322, 0.6586, 0.1738, -0.8709, 0.4805, -0.1035, -0.7351, 0.4333, -0.5214, -0.8118, 0.4404, -0.3834, -0.8247, 0.5468, -0.1448, -0.7322, 0.6586, 0.1738, -0.8247, 0.5468, -0.1448, -0.4725, 0.8276, -0.303, -0.3783, 0.9094, 0.1729, -0.8247, 0.5468, -0.1448, -0.8118, 0.4404, -0.3834, -0.5605, 0.6015, -0.5692, -0.4725, 0.8276, -0.303, -0.7628, 0.5858, 0.2736, -0.7322, 0.6586, 0.1738, -0.5173, 0.7904, 0.328, -0.3348, 0.9235, 0.1873, -0.307, 0.6403, 0.7041, -0.3783, 0.9094, 0.1729, -0.308, 0.9462, 0.09899, -0.5702, 0.7359, 0.3651, -0.4725, 0.8276, -0.303, -0.5605, 0.6015, -0.5692, -0.4268, 0.7373, -0.5237, -0.2255, 0.9024, -0.3672, 0.8553, 0.2139, 0.4719, 0.6377, -0.1432, 0.7569, 0.4165, -0.01452, 0.909, 0.8097, 0.3161, 0.4944, 0.9909, -0.05766, -0.122, 0.9914, 0.1248, 0.03872, 0.9457, 0.2821, -0.1612, 0.8697, 0.1558, -0.4684, -0.3783, 0.9094, 0.1729, -0.4725, 0.8276, -0.303, -0.2255, 0.9024, -0.3672, -0.308, 0.9462, 0.09899, 0.6377, -0.1432, 0.7569, 0.3966, -0.3646, 0.8425, 0.1698, -0.2442, 0.9548, 0.4165, -0.01452, 0.909, 0.9914, 0.1248, 0.03872, 0.8553, 0.2139, 0.4719, 0.8097, 0.3161, 0.4944, 0.9457, 0.2821, -0.1612, -0.5249, 0.3678, 0.7676, -0.307, 0.6403, 0.7041, -0.5702, 0.7359, 0.3651, -0.757, 0.6185, 0.2108, -0.7322, 0.6586, 0.1738, -0.3783, 0.9094, 0.1729, -0.5748, 0.7886, 0.2183, -0.5173, 0.7904, 0.328, -0.5173, 0.7904, 0.328, -0.5748, 0.7886, 0.2183, -0.5258, 0.8298, 0.1869, -0.482, 0.8359, 0.2626, -0.3783, 0.9094, 0.1729, -0.6142, 0.7824, 0.1034, -0.5861, 0.7988, 0.1355, -0.5748, 0.7886, 0.2183, 0.9135, -0.3272, 0.2417, 0.9307, -0.2844, 0.23, 0.9234, -0.2713, 0.2714, 0.9247, -0.2888, 0.2478, 0.9135, -0.3272, 0.2417, 0.9247, -0.2888, 0.2478, 0.9314, -0.288, 0.2225, 0.8025, -0.5707, 0.174, -0.5748, 0.7886, 0.2183, -0.5861, 0.7988, 0.1355, -0.5472, 0.8301, 0.107, -0.5258, 0.8298, 0.1869, -0.5472, 0.8301, 0.107, -0.5861, 0.7988, 0.1355, -0.6479, 0.7594, 0.05905, -0.6087, 0.7916, 0.0538, -0.6142, 0.7824, 0.1034, -0.7268, 0.6833, 0.06987, -0.6479, 0.7594, 0.05905, -0.5861, 0.7988, 0.1355, 0.9247, -0.2888, 0.2478, 0.9234, -0.2713, 0.2714, 0.9493, -0.2432, 0.1993, 0.9247, -0.2888, 0.2478, 0.9493, -0.2432, 0.1993, 0.9909, -0.05766, -0.122, 0.9314, -0.288, 0.2225, -0.2255, 0.9024, -0.3672, -0.7353, 0.6329, -0.2424, -0.5702, 0.7359, 0.3651, -0.308, 0.9462, 0.09899, -0.5702, 0.7359, 0.3651, -0.7353, 0.6329, -0.2424, -0.7287, 0.6395, -0.2451, -0.757, 0.6185, 0.2108, -0.7287, 0.6395, -0.2451, -0.7353, 0.6329, -0.2424, -0.7355, 0.6291, -0.2515, -0.7287, 0.6395, -0.2451, -0.7353, 0.6329, -0.2424, -0.2255, 0.9024, -0.3672, -0.4268, 0.7373, -0.5237, -0.7355, 0.6291, -0.2515, 0.9914, 0.1248, 0.03872, 0.9909, -0.05766, -0.122, 0.9493, -0.2432, 0.1993, 0.9584, -0.1388, 0.2492, 0.9493, -0.2432, 0.1993, 0.9234, -0.2713, 0.2714, 0.9005, -0.2863, 0.3273, 0.9584, -0.1388, 0.2492, 0.9584, -0.1388, 0.2492, 0.9005, -0.2863, 0.3273, 0.8831, -0.1049, 0.4573, 0.9584, -0.1388, 0.2492, 0.8831, -0.1049, 0.4573, 0.8553, 0.2139, 0.4719, 0.9914, 0.1248, 0.03872, 0.4747, -0.4856, 0.734, 0.5961, -0.4177, 0.6857, 0.3789, -0.5289, 0.7594, 0.3789, -0.5289, 0.7594, 0.6786, -0.3608, 0.6398, 0.6786, -0.3608, 0.6398, 0.5961, -0.4177, 0.6857, 0.4747, -0.4856, 0.734, -0.4048, 0.4391, -0.8021, -0.2219, 0.435, -0.8727, -0.2219, 0.435, -0.8727, -0.416, 0.4388, -0.7965, -0.7351, 0.4333, -0.5214, -0.4048, 0.4391, -0.8021, -0.416, 0.4388, -0.7965, -0.7162, 0.3875, -0.5805, -0.8118, 0.4404, -0.3834, -0.7351, 0.4333, -0.5214, -0.7162, 0.3875, -0.5805, -0.7515, 0.3103, -0.5822, -0.5605, 0.6015, -0.5692, -0.8118, 0.4404, -0.3834, -0.7515, 0.3103, -0.5822, 0.3966, -0.3646, 0.8425, 0.6377, -0.1432, 0.7569, 0.7978, -0.257, 0.5455, 0.6366, -0.4749, 0.6076, 0.6377, -0.1432, 0.7569, 0.8553, 0.2139, 0.4719, 0.8831, -0.1049, 0.4573, 0.7978, -0.257, 0.5455, -0.7515, 0.3103, -0.5822, -0.7162, 0.3875, -0.5805, -0.7114, 0.2664, -0.6504, -0.7515, 0.3103, -0.5822, -0.7114, 0.2664, -0.6504, -0.6761, 0.275, -0.6835, 0.8831, -0.1049, 0.4573, 0.9005, -0.2863, 0.3273, 0.8638, -0.2294, 0.4485, 0.7978, -0.257, 0.5455, 0.2436, -0.1322, -0.9608, 0.1122, -0.1668, -0.9796, 0.1122, -0.1668, -0.9796, 0.2276, -0.1366, -0.9641, -0.2456, 0.9112, -0.3307, -0.2317, 0.9196, -0.3172, -0.0604, 0.9982, 0.006874, -0.2819, 0.9553, -0.08848, 0.3188, 0.9426, 0.09907, 0.04074, 0.9652, 0.2583, -0.0604, 0.9982, 0.006874, 0.3188, 0.9426, 0.09907, 0.04074, 0.9652, 0.2583, -0.2957, 0.9326, 0.2069, -0.2819, 0.9553, -0.08848, -0.0604, 0.9982, 0.006874, -0.4795, -0.8739, -0.08016, -0.1542, -0.9858, -0.06713, -0.2605, -0.9628, -0.07218, -0.4795, -0.8739, -0.08016, 0.4413, 0.1977, -0.8753, 0.2436, -0.1322, -0.9608, 0.2276, -0.1366, -0.9641, 0.4151, 0.08918, -0.9054, -0.2957, 0.9326, 0.2069, -0.5968, 0.8022, -0.01625, -0.4401, 0.8573, -0.2672, -0.2819, 0.9553, -0.08848, -0.2819, 0.9553, -0.08848, -0.4401, 0.8573, -0.2672, -0.3757, 0.8072, -0.4552, -0.2456, 0.9112, -0.3307, -0.4401, 0.8573, -0.2672, -0.5968, 0.8022, -0.01625, -0.759, 0.631, -0.1603, -0.5486, 0.7895, -0.2751, -0.4401, 0.8573, -0.2672, -0.5486, 0.7895, -0.2751, -0.4328, 0.8106, -0.3945, -0.3757, 0.8072, -0.4552, 0.4413, 0.1977, -0.8753, 0.4151, 0.08918, -0.9054, 0.5893, 0.6333, -0.5017, 0.5892, 0.633, -0.5022, 0.657, 0.6773, 0.331, 0.6714, 0.7, 0.2434, 0.6619, 0.6892, 0.2947, 0.6855, 0.483, 0.5447, 0.657, 0.6773, 0.331, 0.6619, 0.6892, 0.2947, 0.6752, 0.6044, 0.4228, 0.5643, -0.03393, 0.8249, 0.6992, 0.1671, 0.6951, 0.6951, 0.2861, 0.6595, 0.5253, -0.05776, 0.8489, 0.6452, 0.7634, 0.03178, 0.5892, 0.633, -0.5022, 0.5893, 0.6333, -0.5017, 0.6571, 0.7487, 0.0874, 0.6992, 0.1671, 0.6951, 0.6855, 0.483, 0.5447, 0.6752, 0.6044, 0.4228, 0.6951, 0.2861, 0.6595, 0.6714, 0.7, 0.2434, 0.6452, 0.7634, 0.03178, 0.6571, 0.7487, 0.0874, 0.6619, 0.6892, 0.2947, -0.1542, -0.9858, -0.06713, 0.2523, -0.9153, -0.3141, 0.2257, -0.9346, -0.2748, -0.2605, -0.9628, -0.07218, 0.2523, -0.9153, -0.3141, 0.4579, -0.8508, -0.2577, 0.3679, -0.8963, -0.2476, 0.2257, -0.9346, -0.2748, 0.3983, -0.917, -0.02344, 0.5563, -0.831, -0.0002385, 0.6529, -0.7215, 0.2307, 0.4022, -0.9121, 0.07971, 0.5563, -0.831, -0.0002385, 0.4579, -0.8508, -0.2577, 0.7556, -0.6352, -0.1602, 0.8199, -0.5665, 0.08252, 0.3722, -0.1429, 0.9171, 0.5643, -0.03393, 0.8249, 0.5253, -0.05776, 0.8489, 0.3722, -0.1429, 0.9171, -0.4734, 0.6952, -0.5409, -0.4734, 0.6952, -0.5409, -0.4734, 0.6952, -0.5409, -0.4734, 0.6952, -0.5409, 0.6529, -0.7215, 0.2307, 0.5563, -0.831, -0.0002385, 0.8199, -0.5665, 0.08252, 0.7895, -0.4998, 0.3561, 0.3679, -0.8963, -0.2476, 0.4579, -0.8508, -0.2577, 0.5563, -0.831, -0.0002385, 0.3983, -0.917, -0.02344, 0.6529, -0.7215, 0.2307, 0.7895, -0.4998, 0.3561, 0.8154, -0.4676, 0.3414, 0.8149, -0.4842, 0.3187, 0.8154, -0.4676, 0.3414, 0.7895, -0.4998, 0.3561, 0.8199, -0.5665, 0.08252, 0.8912, -0.4146, 0.1841, 0.8199, -0.5665, 0.08252, 0.7556, -0.6352, -0.1602, 0.9284, -0.3671, -0.05721, 0.8912, -0.4146, 0.1841, -0.4328, 0.8106, -0.3945, -0.5486, 0.7895, -0.2751, -0.6567, 0.727, -0.2005, -0.5958, 0.7787, -0.1969, -0.7297, 0.6548, -0.1968, -0.5958, 0.7787, -0.1969, -0.6567, 0.727, -0.2005, -0.7537, 0.6261, -0.1999, -0.7537, 0.6261, -0.1999, -0.6567, 0.727, -0.2005, -0.5486, 0.7895, -0.2751, -0.759, 0.631, -0.1603, -0.4365, 0.8971, -0.06817, -0.4365, 0.8971, -0.06817, -0.4365, 0.8971, -0.06817, -0.4365, 0.8971, -0.06817, -0.4365, 0.8971, -0.06817, -0.4365, 0.8971, -0.06817, -0.4365, 0.8971, -0.06817, -0.4365, 0.8971, -0.06817, -0.4365, 0.8971, -0.06817, -0.4365, 0.8971, -0.06817])] * 3)])
me_cube_001 = bpy.data.meshes.new('Cube.001')
me_cube_001.from_pydata([(-0.05441, 0.146, 0.7358), (-0.03811, 0.1497, 0.7423), (-0.04436, 0.1618, 0.7046), (-0.02642, 0.1668, 0.7145), (-0.08278, 0.1106, 0.6835), (-0.08085, 0.1114, 0.7042), (-0.06965, 0.1446, 0.6783), (-0.06592, 0.1478, 0.6978), (-0.06361, 0.06677, 0.5842), (-0.06554, 0.08292, 0.6013), (-0.0561, 0.1076, 0.5658), (-0.05747, 0.1216, 0.5823), (-0.05912, 0.1192, 0.7549), (-0.04294, 0.1243, 0.7606), (-0.06168, 0.06869, 0.7697), (-0.04733, 0.07171, 0.7784), (-0.05458, 0.02783, 0.7662), (-0.04019, 0.03115, 0.7739), (-0.04634, 0.0975, 0.772), (-0.06049, 0.09229, 0.7646), (-0.0497, 0.01192, 0.7617), (-0.03459, 0.01363, 0.7714), (-0.03436, -0.01508, 0.7406), (-0.01797, -0.0162, 0.7478), (-0.02429, -0.03195, 0.7112), (0.0, -0.03635, 0.7141), (-0.02304, -0.03156, 0.6772), (0.0, -0.03765, 0.6676), (-0.08695, 0.06517, 0.695), (-0.08434, 0.06479, 0.7155), (-0.06707, -0.002454, 0.6913), (-0.07087, 0.001701, 0.7121), (-0.02367, -0.03176, 0.691), (-0.04133, -0.02732, 0.7122), (0.0, -0.037, 0.6946), (-0.03832, -0.02737, 0.69), (-0.03876, -0.02295, 0.6531), (-0.02195, -0.02818, 0.6423), (-0.05429, -0.003047, 0.6349), (-0.05057, -0.002753, 0.6192), (-0.0672, 0.05037, 0.5932), (-0.07396, 0.05418, 0.6096), (-0.0599, 0.02035, 0.6063), (-0.06666, 0.02369, 0.6219), (-0.00794, -0.03434, 0.6587), (-0.03057, -0.03105, 0.6615), (-0.0365, 0.144, 0.5599), (-0.04473, 0.1459, 0.5755), (-0.07443, 0.01875, 0.6908), (-0.07533, 0.01843, 0.7167), (-0.08196, 0.04372, 0.6918), (-0.08052, 0.04339, 0.7176), (-0.0581, 0.03168, 0.7669), (-0.0369, 0.03533, 0.7778), (-0.06462, 0.05769, 0.7689), (-0.04324, 0.05837, 0.7798), (-0.06193, 0.03016, 0.598), (-0.07333, 0.03993, 0.6183), (-0.06722, 0.05185, 0.5878), (-0.07526, 0.0563, 0.6094), (-0.07637, 0.02996, 0.7142), (-0.0769, 0.02937, 0.6937), (-0.07867, 0.0007103, 0.7125), (-0.0771, 0.003723, 0.6924), (-0.05697, 0.01417, 0.7747), (-0.04135, 0.0191, 0.7831), (-0.05975, 0.04551, 0.7687), (-0.04252, 0.04843, 0.7774), (-0.06872, 0.01879, 0.604), (-0.0751, 0.02149, 0.6188), (-0.06456, 0.04236, 0.5962), (-0.07174, 0.04328, 0.6132), (-0.0776, 0.03325, 0.7138), (-0.07701, 0.03136, 0.6931), (-0.06136, 0.04469, 0.7679), (-0.04007, 0.04685, 0.7788)], [], [(0, 1, 3, 2), (4, 5, 7, 6), (8, 9, 11, 10), (1, 0, 12, 13), (18, 19, 14, 15), (15, 14, 16, 17), (13, 12, 19, 18), (17, 16, 20, 21), (21, 20, 22, 23), (23, 22, 24, 25), (34, 32, 26, 27), (5, 4, 28, 29), (72, 73, 30, 31), (33, 35, 32, 24), (25, 24, 32, 34), (31, 30, 35, 33), (44, 45, 36, 37), (37, 36, 38, 39), (9, 8, 40, 41), (43, 42, 39, 38), (41, 40, 42, 43), (27, 26, 45, 44), (10, 11, 47, 46), (48, 49, 51, 50), (74, 75, 55, 54), (56, 57, 59, 58), (60, 61, 63, 62), (64, 65, 67, 66), (68, 69, 71, 70), (29, 28, 73, 72), (52, 53, 75, 74)])
_uv = me_cube_001.uv_layers.new(name='UVMap')
_uv.uv.foreach_set('vector', [0.1631, 0.9018, 0.1542, 0.9631, 0.03433, 0.9606, 0.038, 0.8877, 0.2406, 0.8611, 0.2395, 0.9529, 0.1254, 0.9493, 0.1266, 0.8583, 0.4322, 0.8601, 0.393, 0.9592, 0.1958, 0.9403, 0.2271, 0.8475, 0.1542, 0.9631, 0.1631, 0.9018, 0.2779, 0.9083, 0.2635, 0.9686, 0.3649, 0.9674, 0.3768, 0.9106, 0.4603, 0.9066, 0.4568, 0.9653, 0.4568, 0.9653, 0.4603, 0.9066, 0.6042, 0.9045, 0.6, 0.9619, 0.2635, 0.9686, 0.2779, 0.9083, 0.3768, 0.9106, 0.3649, 0.9674, 0.09133, 0.9275, 0.1047, 0.8534, 0.182, 0.8626, 0.1736, 0.9438, 0.1736, 0.9438, 0.182, 0.8626, 0.3511, 0.8753, 0.3608, 0.9558, 0.3608, 0.9558, 0.3511, 0.8753, 0.5089, 0.8492, 0.5561, 0.9511, 0.4329, 0.86, 0.4178, 0.9716, 0.3544, 0.9698, 0.3085, 0.8608, 0.2395, 0.9529, 0.2406, 0.8611, 0.379, 0.8681, 0.3755, 0.9544, 0.575, 0.8472, 0.5579, 0.9664, 0.3533, 0.9684, 0.3878, 0.848, 0.1479, 0.8437, 0.1328, 0.973, 0.04406, 0.9683, 0.04563, 0.8512, 0.5224, 0.8595, 0.5107, 0.9731, 0.4178, 0.9716, 0.4329, 0.86, 0.3878, 0.848, 0.3533, 0.9684, 0.1328, 0.973, 0.1479, 0.8437, 0.06177, 0.9639, 0.1285, 0.8839, 0.1931, 0.8855, 0.1627, 0.9736, 0.1627, 0.9736, 0.1931, 0.8855, 0.3335, 0.8945, 0.3645, 0.9603, 0.393, 0.9592, 0.4322, 0.8601, 0.5175, 0.871, 0.5334, 0.9517, 0.478, 0.8776, 0.4913, 0.955, 0.3645, 0.9603, 0.3335, 0.8945, 0.6294, 0.8624, 0.6425, 0.9436, 0.4913, 0.955, 0.478, 0.8776, 0.00619, 0.9609, 0.05508, 0.8555, 0.1285, 0.8839, 0.06177, 0.9639, 0.2271, 0.8475, 0.1958, 0.9403, 0.06791, 0.9435, 0.03977, 0.8684, 0.6572, 0.5636, 0.6842, 0.5646, 0.6843, 0.5913, 0.6572, 0.5909, 0.6561, 0.8043, 0.6565, 0.7575, 0.6797, 0.7602, 0.6823, 0.807, 0.6555, 0.8823, 0.659, 0.8485, 0.6841, 0.851, 0.6885, 0.8823, 0.484, 0.9887, 0.3919, 0.981, 0.3921, 0.8648, 0.484, 0.8559, 0.4407, 0.8351, 0.5235, 0.8448, 0.527, 0.9799, 0.4388, 0.9799, 0.4719, 0.8674, 0.543, 0.8587, 0.543, 0.9585, 0.4643, 0.9775, 0.3755, 0.9544, 0.379, 0.8681, 0.524, 0.8644, 0.5229, 0.9548, 0.3383, 0.6726, 0.4472, 0.6691, 0.4463, 0.7233, 0.3383, 0.7334])
me_cube_001.materials.append(mat_material)
me_cube_001.update()
me_cube_002 = bpy.data.meshes.new('Cube.002')
me_cube_002.from_pydata([(-0.03599, -0.1623, -1.789), (-0.03145, -0.1518, -1.778), (-0.03525, -0.1511, -1.762), (-0.05533, -0.1707, -1.753), (-0.05986, -0.1803, -1.765), (-0.05607, -0.1819, -1.78), (-0.04618, -0.1744, -1.79), (-0.04514, -0.1585, -1.752), (-0.04567, -0.1666, -1.771), (-0.03263, -0.1443, -1.781), (-0.03826, -0.1574, -1.795), (-0.03734, -0.1434, -1.761), (-0.04961, -0.1527, -1.749), (-0.06225, -0.1677, -1.75), (-0.06787, -0.1797, -1.765), (-0.06317, -0.1816, -1.784), (-0.0509, -0.1724, -1.796), (-0.05026, -0.1627, -1.773), (-0.02877, -0.1443, -1.777), (-0.0314, -0.1528, -1.792), (-0.0333, -0.1433, -1.761), (-0.04327, -0.1502, -1.749), (-0.06365, -0.1751, -1.753), (-0.06175, -0.1846, -1.784), (-0.05178, -0.1777, -1.796), (-0.04019, -0.1656, -1.799), (-0.05486, -0.1623, -1.746), (-0.06628, -0.1836, -1.768), (-0.04725, -0.1263, -1.783), (-0.04995, -0.1349, -1.797), (-0.05169, -0.1252, -1.766), (-0.06157, -0.132, -1.754), (-0.08194, -0.157, -1.758), (-0.0802, -0.1667, -1.789), (-0.07032, -0.1598, -1.801), (-0.05876, -0.1477, -1.804), (-0.07313, -0.1442, -1.751), (-0.08464, -0.1656, -1.773), (-0.02711, -0.1374, -1.779), (-0.03027, -0.1477, -1.797), (-0.03256, -0.1362, -1.759), (-0.05848, -0.1591, -1.741), (-0.06904, -0.1744, -1.75), (-0.0722, -0.1847, -1.767), (-0.05477, -0.1776, -1.802), (-0.06675, -0.1859, -1.787), (-0.04083, -0.163, -1.805), (-0.04454, -0.1445, -1.745), (-0.04183, -0.1249, -1.783), (-0.04504, -0.1352, -1.801), (-0.04721, -0.1236, -1.764), (-0.07304, -0.1464, -1.745), (-0.08362, -0.1618, -1.754), (-0.08683, -0.1721, -1.771), (-0.06953, -0.1652, -1.806), (-0.08145, -0.1734, -1.791), (-0.05562, -0.1507, -1.809), (-0.05913, -0.1318, -1.749)], [], [(1, 2, 7, 8), (7, 3, 4, 8), (4, 5, 6, 8), (8, 6, 0, 1), (9, 17, 12, 11), (12, 17, 14, 13), (14, 17, 16, 15), (17, 9, 10, 16), (0, 6, 16, 10), (5, 4, 14, 15), (3, 7, 12, 13), (1, 0, 10, 9), (7, 2, 11, 12), (6, 5, 15, 16), (4, 3, 13, 14), (2, 1, 9, 11), (40, 38, 48, 50), (47, 41, 51, 57), (46, 44, 54, 56), (41, 42, 52, 51), (45, 43, 53, 55), (39, 46, 56, 49), (43, 42, 52, 53), (38, 39, 49, 48), (40, 47, 57, 50), (44, 45, 55, 54), (28, 29, 35, 34, 33, 37, 32, 36, 31, 30), (18, 20, 21, 26, 22, 27, 23, 24, 25, 19), (18, 19, 39, 38), (20, 18, 38, 40), (22, 26, 41, 42), (27, 22, 42, 43), (24, 23, 45, 44), (25, 24, 44, 46), (19, 25, 46, 39), (21, 20, 40, 47), (26, 21, 47, 41), (23, 27, 43, 45), (29, 28, 48, 49), (28, 30, 50, 48), (36, 32, 52, 51), (32, 37, 53, 52), (33, 34, 54, 55), (34, 35, 56, 54), (35, 29, 49, 56), (30, 31, 57, 50), (31, 36, 51, 57), (37, 33, 55, 53)])
me_cube_002.polygons.foreach_set('use_smooth', [True] * 48)
_uv = me_cube_002.uv_layers.new(name='UVMap')
_uv.uv.foreach_set('vector', [0.4466, 0.754, 0.4485, 0.6934, 0.4876, 0.6533, 0.5168, 0.7229, 0.4876, 0.6533, 0.5435, 0.6533, 0.5835, 0.6934, 0.5168, 0.7229, 0.5835, 0.6934, 0.584, 0.7502, 0.5449, 0.7904, 0.5168, 0.7229, 0.5168, 0.7229, 0.5449, 0.7904, 0.489, 0.7904, 0.4466, 0.754, 0.1815, 0.6383, 0.1431, 0.7265, 0.05652, 0.6908, 0.1064, 0.6412, 0.05652, 0.6908, 0.1431, 0.7265, 0.1064, 0.8106, 0.05652, 0.761, 0.1064, 0.8106, 0.1431, 0.7265, 0.2269, 0.761, 0.177, 0.8106, 0.1431, 0.7265, 0.1815, 0.6383, 0.2269, 0.6908, 0.2269, 0.761, 0.2277, 0.7571, 0.2269, 0.7022, 0.2485, 0.6997, 0.2496, 0.7677, 0.2496, 0.7516, 0.2503, 0.7042, 0.2732, 0.7075, 0.2724, 0.7664, 0.5435, 0.6533, 0.4876, 0.6533, 0.4768, 0.6379, 0.5461, 0.6379, 0.4466, 0.754, 0.489, 0.7904, 0.4785, 0.808, 0.4259, 0.763, 0.4876, 0.6533, 0.4485, 0.6934, 0.4283, 0.6877, 0.4768, 0.6379, 0.2269, 0.7022, 0.2277, 0.6528, 0.2496, 0.6383, 0.2485, 0.6997, 0.2503, 0.7042, 0.2496, 0.6485, 0.2724, 0.6383, 0.2732, 0.7075, 0.2721, 0.7714, 0.2721, 0.8321, 0.2496, 0.8416, 0.2496, 0.7664, 0.3692, 0.5113, 0.2778, 0.5374, 0.236, 0.4543, 0.3859, 0.4196, 0.4588, 0.5444, 0.5127, 0.6243, 0.5971, 0.5999, 0.5236, 0.4782, 0.2138, 0.7064, 0.2658, 0.7866, 0.22, 0.8669, 0.1281, 0.7409, 0.5127, 0.6243, 0.5071, 0.7206, 0.5971, 0.7423, 0.5971, 0.5999, 0.355, 0.8204, 0.4471, 0.7952, 0.5104, 0.8633, 0.3667, 0.9124, 0.2208, 0.613, 0.2138, 0.7064, 0.1281, 0.7409, 0.1289, 0.5778, 0.4471, 0.7952, 0.5071, 0.7206, 0.5971, 0.7423, 0.5104, 0.8633, 0.2778, 0.5374, 0.2208, 0.613, 0.1289, 0.5778, 0.236, 0.4543, 0.3692, 0.5113, 0.4588, 0.5444, 0.5236, 0.4782, 0.3859, 0.4196, 0.2658, 0.7866, 0.355, 0.8204, 0.3667, 0.9124, 0.22, 0.8669, 0.2668, 0.5497, 0.2311, 0.5991, 0.1733, 0.6179, 0.1155, 0.599, 0.07977, 0.5496, 0.07981, 0.4885, 0.1156, 0.4391, 0.1734, 0.4202, 0.2312, 0.4392, 0.2669, 0.4886, 0.3052, 0.5476, 0.3052, 0.4866, 0.3405, 0.4377, 0.3976, 0.4195, 0.4548, 0.4389, 0.4901, 0.4886, 0.4901, 0.5496, 0.4548, 0.5986, 0.3976, 0.6168, 0.3405, 0.5973, 0.3052, 0.5476, 0.3405, 0.5973, 0.3239, 0.6145, 0.2814, 0.5548, 0.3052, 0.4866, 0.3052, 0.5476, 0.2814, 0.5548, 0.2814, 0.4814, 0.4548, 0.4389, 0.3976, 0.4195, 0.3926, 0.4007, 0.4613, 0.4241, 0.4901, 0.4886, 0.4548, 0.4389, 0.4613, 0.4241, 0.5037, 0.4839, 0.4548, 0.5986, 0.4901, 0.5496, 0.5037, 0.5572, 0.4613, 0.616, 0.3976, 0.6168, 0.4548, 0.5986, 0.4613, 0.616, 0.3926, 0.6379, 0.3405, 0.5973, 0.3976, 0.6168, 0.3926, 0.6379, 0.3239, 0.6145, 0.3405, 0.4377, 0.3052, 0.4866, 0.2814, 0.4814, 0.3239, 0.4226, 0.3976, 0.4195, 0.3405, 0.4377, 0.3239, 0.4226, 0.3926, 0.4007, 0.4901, 0.5496, 0.4901, 0.4886, 0.5037, 0.4839, 0.5037, 0.5572, 0.2311, 0.5991, 0.2668, 0.5497, 0.2814, 0.5562, 0.2385, 0.6156, 0.2668, 0.5497, 0.2669, 0.4886, 0.2814, 0.4828, 0.2814, 0.5562, 0.1734, 0.4202, 0.1156, 0.4391, 0.09947, 0.4234, 0.169, 0.4007, 0.1156, 0.4391, 0.07981, 0.4885, 0.05652, 0.4828, 0.09947, 0.4234, 0.07977, 0.5496, 0.1155, 0.599, 0.09947, 0.6157, 0.05652, 0.5562, 0.1155, 0.599, 0.1733, 0.6179, 0.169, 0.6383, 0.09947, 0.6157, 0.1733, 0.6179, 0.2311, 0.5991, 0.2385, 0.6156, 0.169, 0.6383, 0.2669, 0.4886, 0.2312, 0.4392, 0.2385, 0.4234, 0.2814, 0.4828, 0.2312, 0.4392, 0.1734, 0.4202, 0.169, 0.4007, 0.2385, 0.4234, 0.07981, 0.4885, 0.07977, 0.5496, 0.05652, 0.5562, 0.05652, 0.4828])
me_cube_002.materials.append(mat_material)
me_cube_002.update()
me_cube_003 = bpy.data.meshes.new('Cube.003')
me_cube_003.from_pydata([(-0.05416, -0.1907, -1.618), (-0.03786, -0.1871, -1.612), (-0.04411, -0.175, -1.649), (-0.02617, -0.17, -1.639), (-0.07936, -0.2257, -1.675), (-0.078, -0.2226, -1.654), (-0.07594, -0.2113, -1.682), (-0.0722, -0.2081, -1.663), (-0.04653, -0.2092, -1.788), (-0.05489, -0.212, -1.773), (-0.04639, -0.209, -1.611), (-0.03243, -0.215, -1.604), (-0.03339, -0.2103, -1.647), (-0.01858, -0.2219, -1.642), (-0.02513, -0.2169, -1.665), (-0.01015, -0.2243, -1.659), (-0.02188, -0.2194, -1.676), (-0.00549, -0.2205, -1.669), (-0.02404, -0.202, -1.69), (0.0002475, -0.2064, -1.687), (-0.02279, -0.2016, -1.724), (0.0002475, -0.2077, -1.734), (-0.07452, -0.2387, -1.675), (-0.06937, -0.2303, -1.658), (-0.03561, -0.2199, -1.706), (-0.02959, -0.2167, -1.685), (-0.02342, -0.2018, -1.71), (-0.04108, -0.1974, -1.689), (0.0002475, -0.207, -1.706), (-0.03808, -0.1974, -1.711), (-0.03032, -0.2011, -1.74), (-0.007693, -0.2044, -1.742), (-0.04244, -0.2209, -1.778), (-0.05034, -0.2293, -1.763), (-0.01959, -0.2109, -1.755), (-0.02679, -0.2192, -1.742), (-0.03681, -0.1961, -1.794), (-0.04994, -0.1992, -1.78), (-0.04967, -0.2332, -1.694), (-0.0395, -0.2242, -1.672), (-0.06617, -0.2473, -1.68), (-0.05705, -0.2362, -1.658), (-0.0366, -0.2168, -1.647), (-0.01591, -0.2241, -1.637), (-0.04741, -0.2117, -1.622), (-0.02604, -0.2199, -1.615), (-0.02583, -0.2135, -1.766), (-0.03986, -0.2276, -1.751), (-0.0421, -0.2207, -1.783), (-0.05205, -0.2308, -1.764), (-0.04929, -0.2297, -1.668), (-0.0561, -0.2376, -1.686), (-0.02512, -0.223, -1.684), (-0.03569, -0.2302, -1.7), (-0.03214, -0.2292, -1.661), (-0.01727, -0.2344, -1.651), (-0.04053, -0.2146, -1.633), (-0.0223, -0.2246, -1.628), (-0.01614, -0.2193, -1.757), (-0.0225, -0.227, -1.744), (-0.0363, -0.2175, -1.772), (-0.04159, -0.226, -1.756), (-0.05154, -0.2319, -1.667), (-0.05788, -0.2385, -1.685), (-0.03102, -0.2159, -1.766), (-0.03856, -0.2243, -1.753)], [], [(0, 1, 3, 2), (4, 5, 7, 6), (1, 0, 10, 11), (11, 10, 12, 13), (13, 12, 14, 15), (15, 14, 16, 17), (17, 16, 18, 19), (28, 26, 20, 21), (62, 63, 24, 25), (27, 29, 26, 18), (19, 18, 26, 28), (25, 24, 29, 27), (9, 8, 32, 33), (35, 34, 31, 30), (65, 64, 34, 35), (21, 20, 30, 31), (8, 9, 37, 36), (38, 39, 41, 40), (42, 43, 45, 44), (46, 47, 49, 48), (50, 51, 53, 52), (54, 55, 57, 56), (58, 59, 61, 60), (23, 22, 63, 62), (5, 4, 22, 23), (33, 32, 64, 65)])
_uv = me_cube_003.uv_layers.new(name='UVMap')
_uv.uv.foreach_set('vector', [0.2247, 0.8789, 0.2135, 0.9459, 0.08196, 0.9403, 0.08774, 0.8604, 0.3612, 0.9615, 0.3599, 0.8745, 0.4253, 0.877, 0.4293, 0.9683, 0.2135, 0.9459, 0.2247, 0.8789, 0.3013, 0.8803, 0.3272, 0.9395, 0.3272, 0.9395, 0.3013, 0.8803, 0.4792, 0.8764, 0.4711, 0.9501, 0.5025, 0.8832, 0.5085, 0.9681, 0.4187, 0.9505, 0.4225, 0.8719, 0.4225, 0.8719, 0.4187, 0.9505, 0.3701, 0.9541, 0.3716, 0.876, 0.3716, 0.876, 0.3701, 0.9541, 0.2554, 0.9467, 0.2556, 0.8613, 0.4276, 0.8857, 0.4187, 0.9551, 0.3792, 0.9543, 0.3502, 0.8867, 0.4706, 0.8855, 0.4626, 0.9479, 0.3558, 0.9506, 0.3728, 0.8875, 0.3041, 0.8815, 0.2855, 0.9468, 0.2401, 0.937, 0.2508, 0.8767, 0.4832, 0.8849, 0.4764, 0.9556, 0.4187, 0.9551, 0.4276, 0.8857, 0.3728, 0.8875, 0.3558, 0.9506, 0.2855, 0.9468, 0.3041, 0.8815, 0.3485, 0.9498, 0.3424, 0.8757, 0.4231, 0.8707, 0.4632, 0.9405, 0.3581, 0.9388, 0.3666, 0.8791, 0.4256, 0.8742, 0.4238, 0.9542, 0.3009, 0.9266, 0.31, 0.8654, 0.3666, 0.8791, 0.3581, 0.9388, 0.4718, 0.8741, 0.4929, 0.9609, 0.4238, 0.9542, 0.4256, 0.8742, 0.3424, 0.8757, 0.3485, 0.9498, 0.2439, 0.9428, 0.2435, 0.8651, 0.6802, 0.9504, 0.661, 0.9497, 0.661, 0.9307, 0.6802, 0.931, 0.6554, 0.9423, 0.682, 0.9414, 0.6815, 0.9679, 0.6554, 0.9719, 0.6851, 0.9187, 0.6814, 0.9539, 0.6552, 0.9513, 0.6506, 0.9187, 0.5536, 0.9083, 0.5509, 0.86, 0.6111, 0.8516, 0.6224, 0.8986, 0.4255, 0.9181, 0.4293, 0.8692, 0.496, 0.861, 0.5108, 0.9161, 0.5362, 0.8915, 0.5472, 0.9327, 0.4884, 0.941, 0.4706, 0.8962, 0.3154, 0.8806, 0.3069, 0.9611, 0.2255, 0.9727, 0.2327, 0.8864, 0.3599, 0.8745, 0.3612, 0.9615, 0.3069, 0.9611, 0.3154, 0.8806, 0.4325, 0.3273, 0.5408, 0.2414, 0.6113, 0.3475, 0.5059, 0.432])
me_cube_003.materials.append(mat_material)
me_cube_003.update()

# ---- objects
ob_gasmask = bpy.data.objects.new('gasmask', me_cube)
ob_straps_on = bpy.data.objects.new('straps-ON', me_cube_001)
ob_filter = bpy.data.objects.new('filter', me_cube_002)
ob_straps_off = bpy.data.objects.new('straps-OFF', me_cube_003)

# ---- transforms, parenting, visibility, modifiers, constraints
ob_gasmask.location = (-0.0002475, 0.1847, 1.723)
_m = ob_gasmask.modifiers.new('Mirror', 'MIRROR')
_m.use_clip = True
ob_straps_on.location = (0.0, -0.1503, -0.6285)
_m = ob_straps_on.modifiers.new('Mirror', 'MIRROR')
_m = ob_straps_on.modifiers.new('Solidify', 'SOLIDIFY')
_m.thickness = 0.005
ob_filter.location = (-0.0002475, 0.1847, 1.723)
_m = ob_filter.modifiers.new('Smooth by Angle', 'NODES')
_m.node_group = ng_smooth_by_angle
_m.use_pin_to_last = True
_m.show_group_selector = False
ob_straps_off.location = (-0.0002475, 0.1847, 1.723)
_m = ob_straps_off.modifiers.new('Mirror', 'MIRROR')
_m = ob_straps_off.modifiers.new('Solidify', 'SOLIDIFY')
_m.thickness = 0.005

# ---- collection membership
scene.collection.objects.link(ob_gasmask)
scene.collection.objects.link(ob_straps_on)
scene.collection.objects.link(ob_filter)
scene.collection.objects.link(ob_straps_off)

# ---- scene / render settings (as saved in the file)
scene.frame_start = 1; scene.frame_end = 58; scene.frame_set(2)
scene.render.engine = 'BLENDER_EEVEE_NEXT'
bpy.context.view_layer.update()

# ---- added for rendering (the .blend has no active camera and no usable light): camera, sun
cam_auto = bpy.data.cameras.new('AutoCamera')
cam_auto.lens = 50.0
cam_auto.sensor_width = 36.0
cam_auto.clip_end = 1000.0
ob_auto_camera = bpy.data.objects.new('AutoCamera', cam_auto)
scene.collection.objects.link(ob_auto_camera)
ob_auto_camera.location = (0.36557, -0.502177, 0.320757)
ob_auto_camera.rotation_euler = (1.09748, -7.21219e-08, 0.694738)
scene.camera = ob_auto_camera
light_auto_sun = bpy.data.lights.new('AutoSun', 'SUN')
light_auto_sun.energy = 3.0
light_auto_sun.angle = 0.0523599
ob_auto_sun = bpy.data.objects.new('AutoSun', light_auto_sun)
scene.collection.objects.link(ob_auto_sun)
ob_auto_sun.rotation_euler = (0.872665, 0.174533, 0.523599)
bpy.context.view_layer.update()
